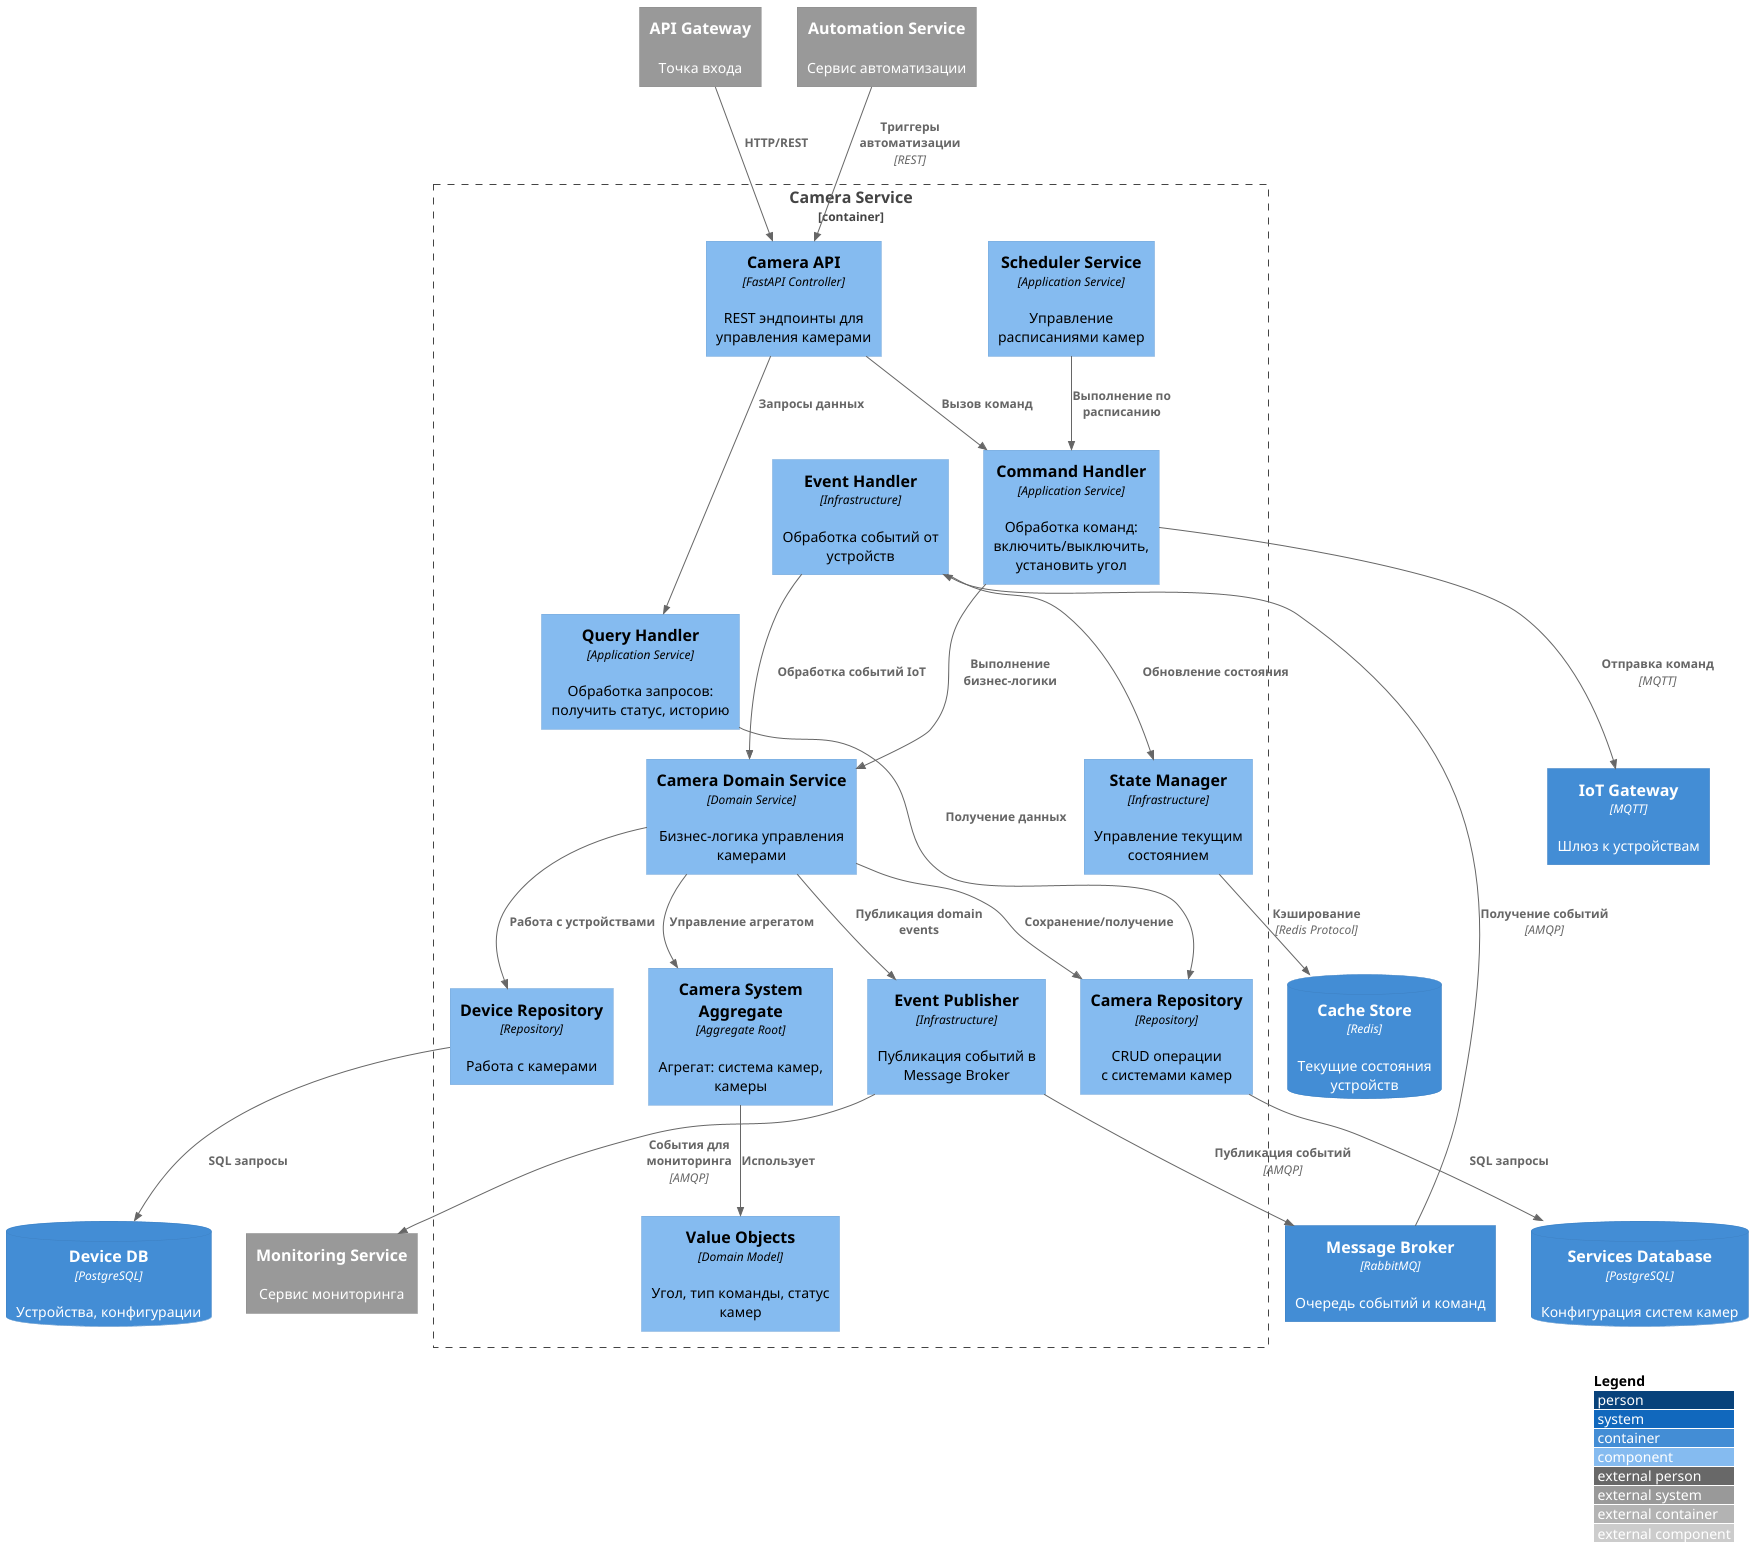

The diagram above was rendered by PlantUML. Its source (embedded in the PNG):
@startuml C4_Components_CameraService
!include https://raw.githubusercontent.com/plantuml-stdlib/C4-PlantUML/master/C4_Component.puml

LAYOUT_WITH_LEGEND()

Container_Boundary(CameraService, "Camera Service") {

    ' API Layer
    Component(CameraAPI, "Camera API", "FastAPI Controller", "REST эндпоинты для управления камерами")

    ' Application Layer
    Component(CommandHandler, "Command Handler", "Application Service", "Обработка команд: включить/выключить, установить угол")
    Component(QueryHandler, "Query Handler", "Application Service", "Обработка запросов: получить статус, историю")
    Component(SchedulerService, "Scheduler Service", "Application Service", "Управление \nрасписаниями камер")

    ' Domain Layer
    Component(CameraDomainService, "Camera Domain Service", "Domain Service", "Бизнес-логика управления камерами")
    Component(CameraAggregate, "Camera System Aggregate", "Aggregate Root", "Агрегат: система камер, камеры")
    Component(ValueObjects, "Value Objects", "Domain Model", "Угол, тип команды, статус камер")

    ' Infrastructure Layer
    Component(CameraRepo, "Camera Repository", "Repository", "CRUD операции \nс системами камер")
    Component(DeviceRepo, "Device Repository", "Repository", "Работа с камерами")
    Component(EventPublisher, "Event Publisher", "Infrastructure", "Публикация событий в Message Broker")
    Component(EventHandler, "Event Handler", "Infrastructure", "Обработка событий от устройств")
    Component(StateManager, "State Manager", "Infrastructure", "Управление текущим состоянием")
}
ContainerDb(deviceServiceDb, "Device DB", "PostgreSQL", "Устройства, конфигурации")
ContainerDb(servicesDb, "Services Database", "PostgreSQL", "Конфигурация систем камер")
ContainerDb(CacheStore, "Cache Store", "Redis", "Текущие состояния устройств")
Container(MessageBroker, "Message Broker", "RabbitMQ", "Очередь событий и команд")
Container(IotGateway, "IoT Gateway", "MQTT", "Шлюз к устройствам")

System_Ext(ApiGateway, "API Gateway", "Точка входа")
System_Ext(MonitoringService, "Monitoring Service", "Сервис мониторинга")
System_Ext(AutomationService, "Automation Service", "Сервис автоматизации")

' Связи API Layer
Rel(ApiGateway, CameraAPI, "HTTP/REST")
Rel(CameraAPI, CommandHandler, "Вызов команд")
Rel(CameraAPI, QueryHandler, "Запросы данных")

' Application Layer связи
Rel(CommandHandler, CameraDomainService, "Выполнение бизнес-логики")
Rel(QueryHandler, CameraRepo, "Получение данных")
Rel(SchedulerService, CommandHandler, "Выполнение по расписанию")

' Domain Layer связи
Rel(CameraDomainService, CameraAggregate, "Управление агрегатом")
Rel(CameraAggregate, ValueObjects, "Использует")
Rel(CameraDomainService, EventPublisher, "Публикация domain events")

' Infrastructure связи
Rel(CameraRepo, servicesDb, "SQL запросы")
Rel(DeviceRepo, deviceServiceDb, "SQL запросы")
Rel(CameraDomainService, CameraRepo, "Сохранение/получение")
Rel(CameraDomainService, DeviceRepo, "Работа с устройствами")

Rel(EventPublisher, MessageBroker, "Публикация событий", "AMQP")
Rel(MessageBroker, EventHandler, "Получение событий", "AMQP")
Rel(EventHandler, StateManager, "Обновление состояния")
Rel(EventHandler, CameraDomainService, "Обработка событий IoT")

Rel(StateManager, CacheStore, "Кэширование", "Redis Protocol")
Rel(CommandHandler, IotGateway, "Отправка команд", "MQTT")

' Внешние связи
Rel(AutomationService, CameraAPI, "Триггеры автоматизации", "REST")
Rel(EventPublisher, MonitoringService, "События для мониторинга", "AMQP")

@enduml